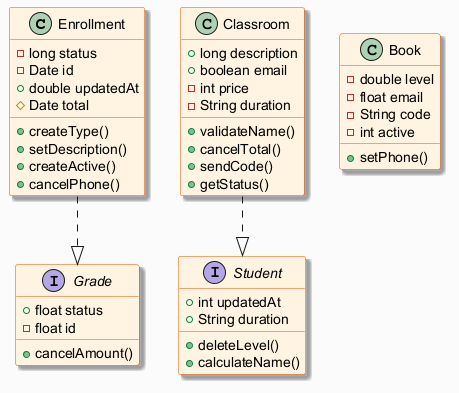

The diagram above was rendered by PlantUML. Its source (embedded in the PNG):
@startuml
skinparam backgroundColor #FAFAFA
skinparam classBackgroundColor #FFF3E0
skinparam classBorderColor #E65100
skinparam shadowing true
class Enrollment {
  -long status
  -Date id
  +double updatedAt
  #Date total
  +createType()
  +setDescription()
  +createActive()
  +cancelPhone()
}
interface Grade {
  +float status
  -float id
  +cancelAmount()
}
interface Student {
  +int updatedAt
  +String duration
  +deleteLevel()
  +calculateName()
}
class Classroom {
  +long description
  +boolean email
  -int price
  -String duration
  +validateName()
  +cancelTotal()
  +sendCode()
  +getStatus()
}
class Book {
  -double level
  -float email
  -String code
  -int active
  +setPhone()
}
Enrollment ..|> Grade
Classroom ..|> Student
@enduml